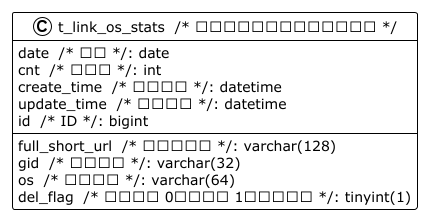

The diagram above was rendered by PlantUML. Its source (embedded in the PNG):
@startuml

!theme plain
top to bottom direction
skinparam linetype ortho

class node0 as "t_link_os_stats  /* 短链接监控操作系统访问状态 */" {
   full_short_url  /* 完整短链接 */: varchar(128)
   gid  /* 分组标识 */: varchar(32)
   date  /* 日期 */: date
   cnt  /* 访问量 */: int
   os  /* 操作系统 */: varchar(64)
   create_time  /* 创建时间 */: datetime
   update_time  /* 修改时间 */: datetime
   del_flag  /* 删除标识 0表示删除 1表示未删除 */: tinyint(1)
   id  /* ID */: bigint
}

@enduml